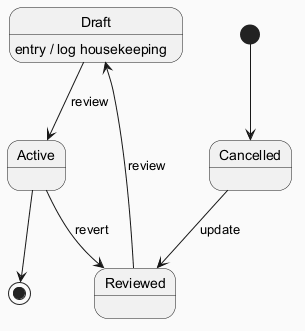

The diagram above was rendered by PlantUML. Its source (embedded in the PNG):
@startuml
skinparam backgroundColor #FAFAFA
skinparam classBackgroundColor #FFF3E0
skinparam classBorderColor #E65100
[*] --> Cancelled
Cancelled --> Reviewed : update
Reviewed --> Draft : review
Draft --> Active : review
Draft : entry / log housekeeping
Active --> Reviewed : revert
Active --> [*]
@enduml